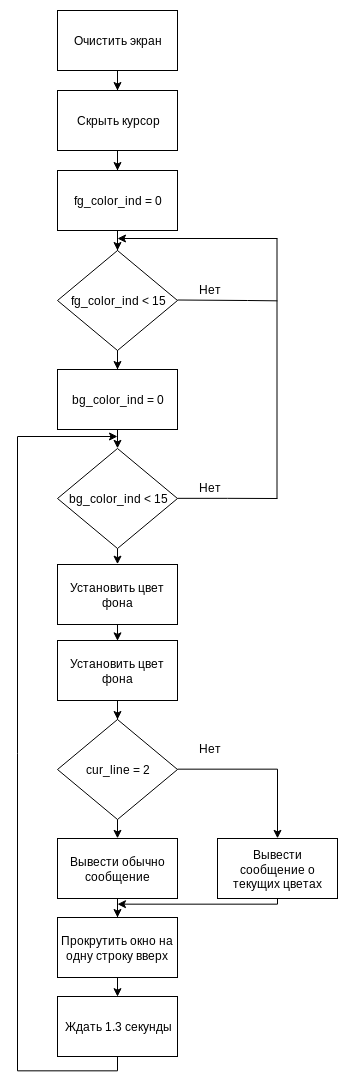

The diagram above was exported from draw.io. Its source (the exported page's mxGraphModel, read from the mxfile embedded in the PNG):
<mxGraphModel dx="1155" dy="618" grid="1" gridSize="10" guides="1" tooltips="1" connect="1" arrows="1" fold="1" page="1" pageScale="1" pageWidth="850" pageHeight="1100" math="0" shadow="0">
  <root>
    <mxCell id="0" />
    <mxCell id="1" parent="0" />
    <mxCell id="Ok93TiXHTG5qe1r3FgyU-8" style="edgeStyle=orthogonalEdgeStyle;rounded=0;orthogonalLoop=1;jettySize=auto;html=1;exitX=0.5;exitY=1;exitDx=0;exitDy=0;" edge="1" parent="1" source="Ok93TiXHTG5qe1r3FgyU-1" target="Ok93TiXHTG5qe1r3FgyU-2">
      <mxGeometry relative="1" as="geometry" />
    </mxCell>
    <mxCell id="Ok93TiXHTG5qe1r3FgyU-1" value="Очистить экран" style="rounded=0;whiteSpace=wrap;html=1;" vertex="1" parent="1">
      <mxGeometry x="200" y="20" width="120" height="60" as="geometry" />
    </mxCell>
    <mxCell id="Ok93TiXHTG5qe1r3FgyU-7" style="edgeStyle=orthogonalEdgeStyle;rounded=0;orthogonalLoop=1;jettySize=auto;html=1;exitX=0.5;exitY=1;exitDx=0;exitDy=0;" edge="1" parent="1" source="Ok93TiXHTG5qe1r3FgyU-2" target="Ok93TiXHTG5qe1r3FgyU-3">
      <mxGeometry relative="1" as="geometry" />
    </mxCell>
    <mxCell id="Ok93TiXHTG5qe1r3FgyU-2" value="Скрыть курсор" style="rounded=0;whiteSpace=wrap;html=1;" vertex="1" parent="1">
      <mxGeometry x="200" y="100" width="120" height="60" as="geometry" />
    </mxCell>
    <mxCell id="Ok93TiXHTG5qe1r3FgyU-6" style="edgeStyle=orthogonalEdgeStyle;rounded=0;orthogonalLoop=1;jettySize=auto;html=1;exitX=0.5;exitY=1;exitDx=0;exitDy=0;" edge="1" parent="1" source="Ok93TiXHTG5qe1r3FgyU-3" target="Ok93TiXHTG5qe1r3FgyU-5">
      <mxGeometry relative="1" as="geometry" />
    </mxCell>
    <mxCell id="Ok93TiXHTG5qe1r3FgyU-3" value="fg_color_ind = 0" style="rounded=0;whiteSpace=wrap;html=1;" vertex="1" parent="1">
      <mxGeometry x="200" y="180" width="120" height="60" as="geometry" />
    </mxCell>
    <mxCell id="Ok93TiXHTG5qe1r3FgyU-10" style="edgeStyle=orthogonalEdgeStyle;rounded=0;orthogonalLoop=1;jettySize=auto;html=1;exitX=0.5;exitY=1;exitDx=0;exitDy=0;" edge="1" parent="1" source="Ok93TiXHTG5qe1r3FgyU-5" target="Ok93TiXHTG5qe1r3FgyU-9">
      <mxGeometry relative="1" as="geometry" />
    </mxCell>
    <mxCell id="Ok93TiXHTG5qe1r3FgyU-5" value="fg_color_ind &amp;lt; 15" style="rhombus;whiteSpace=wrap;html=1;" vertex="1" parent="1">
      <mxGeometry x="200" y="260" width="120" height="100" as="geometry" />
    </mxCell>
    <mxCell id="Ok93TiXHTG5qe1r3FgyU-12" style="edgeStyle=orthogonalEdgeStyle;rounded=0;orthogonalLoop=1;jettySize=auto;html=1;exitX=0.5;exitY=1;exitDx=0;exitDy=0;entryX=0.5;entryY=0;entryDx=0;entryDy=0;" edge="1" parent="1" source="Ok93TiXHTG5qe1r3FgyU-9" target="Ok93TiXHTG5qe1r3FgyU-11">
      <mxGeometry relative="1" as="geometry" />
    </mxCell>
    <mxCell id="Ok93TiXHTG5qe1r3FgyU-9" value="bg_color_ind = 0" style="rounded=0;whiteSpace=wrap;html=1;" vertex="1" parent="1">
      <mxGeometry x="200" y="379" width="120" height="60" as="geometry" />
    </mxCell>
    <mxCell id="Ok93TiXHTG5qe1r3FgyU-15" style="edgeStyle=orthogonalEdgeStyle;rounded=0;orthogonalLoop=1;jettySize=auto;html=1;exitX=1;exitY=0.5;exitDx=0;exitDy=0;endArrow=none;endFill=0;" edge="1" parent="1" source="Ok93TiXHTG5qe1r3FgyU-11">
      <mxGeometry relative="1" as="geometry">
        <mxPoint x="420" y="508" as="targetPoint" />
      </mxGeometry>
    </mxCell>
    <mxCell id="Ok93TiXHTG5qe1r3FgyU-43" style="edgeStyle=orthogonalEdgeStyle;rounded=0;orthogonalLoop=1;jettySize=auto;html=1;exitX=0.5;exitY=1;exitDx=0;exitDy=0;entryX=0.5;entryY=0;entryDx=0;entryDy=0;endArrow=classic;endFill=1;" edge="1" parent="1" source="Ok93TiXHTG5qe1r3FgyU-11" target="Ok93TiXHTG5qe1r3FgyU-41">
      <mxGeometry relative="1" as="geometry" />
    </mxCell>
    <mxCell id="Ok93TiXHTG5qe1r3FgyU-11" value="bg_color_ind &amp;lt; 15" style="rhombus;whiteSpace=wrap;html=1;" vertex="1" parent="1">
      <mxGeometry x="200" y="458" width="120" height="100" as="geometry" />
    </mxCell>
    <mxCell id="Ok93TiXHTG5qe1r3FgyU-31" style="edgeStyle=orthogonalEdgeStyle;rounded=0;orthogonalLoop=1;jettySize=auto;html=1;exitX=0.5;exitY=1;exitDx=0;exitDy=0;endArrow=classic;endFill=1;" edge="1" parent="1" source="Ok93TiXHTG5qe1r3FgyU-13" target="Ok93TiXHTG5qe1r3FgyU-28">
      <mxGeometry relative="1" as="geometry" />
    </mxCell>
    <mxCell id="Ok93TiXHTG5qe1r3FgyU-13" value="Установить цвет фона" style="rounded=0;whiteSpace=wrap;html=1;" vertex="1" parent="1">
      <mxGeometry x="200" y="650" width="120" height="60" as="geometry" />
    </mxCell>
    <mxCell id="Ok93TiXHTG5qe1r3FgyU-19" value="" style="endArrow=none;html=1;endFill=0;" edge="1" parent="1">
      <mxGeometry width="50" height="50" relative="1" as="geometry">
        <mxPoint x="419.5" y="508" as="sourcePoint" />
        <mxPoint x="419.5" y="310" as="targetPoint" />
      </mxGeometry>
    </mxCell>
    <mxCell id="Ok93TiXHTG5qe1r3FgyU-21" value="" style="endArrow=classic;html=1;" edge="1" parent="1">
      <mxGeometry width="50" height="50" relative="1" as="geometry">
        <mxPoint x="160" y="446" as="sourcePoint" />
        <mxPoint x="260" y="446" as="targetPoint" />
      </mxGeometry>
    </mxCell>
    <mxCell id="Ok93TiXHTG5qe1r3FgyU-22" value="" style="endArrow=none;html=1;endFill=0;" edge="1" parent="1">
      <mxGeometry width="50" height="50" relative="1" as="geometry">
        <mxPoint x="419.5" y="310" as="sourcePoint" />
        <mxPoint x="419.5" y="248" as="targetPoint" />
      </mxGeometry>
    </mxCell>
    <mxCell id="Ok93TiXHTG5qe1r3FgyU-23" style="edgeStyle=orthogonalEdgeStyle;rounded=0;orthogonalLoop=1;jettySize=auto;html=1;exitX=1;exitY=0.5;exitDx=0;exitDy=0;endArrow=none;endFill=0;" edge="1" parent="1">
      <mxGeometry relative="1" as="geometry">
        <mxPoint x="420" y="310" as="targetPoint" />
        <mxPoint x="320" y="309.5" as="sourcePoint" />
        <Array as="points">
          <mxPoint x="390" y="310" />
        </Array>
      </mxGeometry>
    </mxCell>
    <mxCell id="Ok93TiXHTG5qe1r3FgyU-24" value="" style="endArrow=classic;html=1;" edge="1" parent="1">
      <mxGeometry width="50" height="50" relative="1" as="geometry">
        <mxPoint x="420" y="248" as="sourcePoint" />
        <mxPoint x="260" y="248" as="targetPoint" />
      </mxGeometry>
    </mxCell>
    <mxCell id="Ok93TiXHTG5qe1r3FgyU-25" value="&lt;div&gt;Нет&lt;/div&gt;&lt;div&gt;&lt;br&gt;&lt;/div&gt;" style="text;html=1;resizable=0;points=[];autosize=1;align=left;verticalAlign=top;spacingTop=-4;" vertex="1" parent="1">
      <mxGeometry x="340" y="488" width="40" height="30" as="geometry" />
    </mxCell>
    <mxCell id="Ok93TiXHTG5qe1r3FgyU-26" value="&lt;div&gt;Нет&lt;/div&gt;&lt;div&gt;&lt;br&gt;&lt;/div&gt;" style="text;html=1;resizable=0;points=[];autosize=1;align=left;verticalAlign=top;spacingTop=-4;" vertex="1" parent="1">
      <mxGeometry x="340" y="290" width="40" height="30" as="geometry" />
    </mxCell>
    <mxCell id="Ok93TiXHTG5qe1r3FgyU-37" style="edgeStyle=orthogonalEdgeStyle;rounded=0;orthogonalLoop=1;jettySize=auto;html=1;exitX=0.5;exitY=1;exitDx=0;exitDy=0;entryX=0.5;entryY=0;entryDx=0;entryDy=0;endArrow=classic;endFill=1;" edge="1" parent="1" source="Ok93TiXHTG5qe1r3FgyU-28" target="Ok93TiXHTG5qe1r3FgyU-33">
      <mxGeometry relative="1" as="geometry" />
    </mxCell>
    <mxCell id="Ok93TiXHTG5qe1r3FgyU-28" value="cur_line = 2" style="rhombus;whiteSpace=wrap;html=1;" vertex="1" parent="1">
      <mxGeometry x="200" y="729" width="120" height="100" as="geometry" />
    </mxCell>
    <mxCell id="Ok93TiXHTG5qe1r3FgyU-30" style="edgeStyle=orthogonalEdgeStyle;rounded=0;orthogonalLoop=1;jettySize=auto;html=1;exitX=1;exitY=0.5;exitDx=0;exitDy=0;endArrow=classic;endFill=1;entryX=0.5;entryY=0;entryDx=0;entryDy=0;" edge="1" parent="1" source="Ok93TiXHTG5qe1r3FgyU-28" target="Ok93TiXHTG5qe1r3FgyU-34">
      <mxGeometry relative="1" as="geometry">
        <mxPoint x="420" y="853" as="targetPoint" />
        <mxPoint x="320" y="773" as="sourcePoint" />
        <Array as="points">
          <mxPoint x="420" y="779" />
        </Array>
      </mxGeometry>
    </mxCell>
    <mxCell id="Ok93TiXHTG5qe1r3FgyU-32" value="&lt;div&gt;Нет&lt;/div&gt;&lt;div&gt;&lt;br&gt;&lt;/div&gt;" style="text;html=1;resizable=0;points=[];autosize=1;align=left;verticalAlign=top;spacingTop=-4;" vertex="1" parent="1">
      <mxGeometry x="340" y="749" width="40" height="30" as="geometry" />
    </mxCell>
    <mxCell id="Ok93TiXHTG5qe1r3FgyU-39" value="" style="edgeStyle=orthogonalEdgeStyle;rounded=0;orthogonalLoop=1;jettySize=auto;html=1;endArrow=classic;endFill=1;" edge="1" parent="1" source="Ok93TiXHTG5qe1r3FgyU-33" target="Ok93TiXHTG5qe1r3FgyU-38">
      <mxGeometry relative="1" as="geometry" />
    </mxCell>
    <mxCell id="Ok93TiXHTG5qe1r3FgyU-33" value="Вывести обычно сообщение" style="rounded=0;whiteSpace=wrap;html=1;" vertex="1" parent="1">
      <mxGeometry x="200" y="848" width="120" height="60" as="geometry" />
    </mxCell>
    <mxCell id="Ok93TiXHTG5qe1r3FgyU-48" style="edgeStyle=orthogonalEdgeStyle;rounded=0;orthogonalLoop=1;jettySize=auto;html=1;exitX=0.5;exitY=1;exitDx=0;exitDy=0;entryX=0.5;entryY=0;entryDx=0;entryDy=0;endArrow=classic;endFill=1;" edge="1" parent="1" source="Ok93TiXHTG5qe1r3FgyU-38" target="Ok93TiXHTG5qe1r3FgyU-45">
      <mxGeometry relative="1" as="geometry" />
    </mxCell>
    <mxCell id="Ok93TiXHTG5qe1r3FgyU-38" value="Прокрутить окно на одну строку вверх" style="rounded=0;whiteSpace=wrap;html=1;" vertex="1" parent="1">
      <mxGeometry x="200" y="927" width="120" height="60" as="geometry" />
    </mxCell>
    <mxCell id="Ok93TiXHTG5qe1r3FgyU-40" style="edgeStyle=orthogonalEdgeStyle;rounded=0;orthogonalLoop=1;jettySize=auto;html=1;exitX=0.5;exitY=1;exitDx=0;exitDy=0;endArrow=classic;endFill=1;" edge="1" parent="1" source="Ok93TiXHTG5qe1r3FgyU-34">
      <mxGeometry relative="1" as="geometry">
        <mxPoint x="260" y="914" as="targetPoint" />
        <Array as="points">
          <mxPoint x="420" y="913" />
          <mxPoint x="260" y="913" />
        </Array>
      </mxGeometry>
    </mxCell>
    <mxCell id="Ok93TiXHTG5qe1r3FgyU-34" value="Вывести сообщение о текущих цветах" style="rounded=0;whiteSpace=wrap;html=1;" vertex="1" parent="1">
      <mxGeometry x="360" y="848" width="120" height="60" as="geometry" />
    </mxCell>
    <mxCell id="Ok93TiXHTG5qe1r3FgyU-44" style="edgeStyle=orthogonalEdgeStyle;rounded=0;orthogonalLoop=1;jettySize=auto;html=1;exitX=0.5;exitY=1;exitDx=0;exitDy=0;entryX=0.5;entryY=0;entryDx=0;entryDy=0;endArrow=classic;endFill=1;" edge="1" parent="1" source="Ok93TiXHTG5qe1r3FgyU-41" target="Ok93TiXHTG5qe1r3FgyU-13">
      <mxGeometry relative="1" as="geometry" />
    </mxCell>
    <mxCell id="Ok93TiXHTG5qe1r3FgyU-41" value="Установить цвет фона" style="rounded=0;whiteSpace=wrap;html=1;" vertex="1" parent="1">
      <mxGeometry x="200" y="574" width="120" height="60" as="geometry" />
    </mxCell>
    <mxCell id="Ok93TiXHTG5qe1r3FgyU-46" style="edgeStyle=orthogonalEdgeStyle;rounded=0;orthogonalLoop=1;jettySize=auto;html=1;exitX=0.5;exitY=1;exitDx=0;exitDy=0;endArrow=none;endFill=0;" edge="1" parent="1" source="Ok93TiXHTG5qe1r3FgyU-45">
      <mxGeometry relative="1" as="geometry">
        <mxPoint x="160" y="446" as="targetPoint" />
        <Array as="points">
          <mxPoint x="260" y="1080" />
        </Array>
      </mxGeometry>
    </mxCell>
    <mxCell id="Ok93TiXHTG5qe1r3FgyU-45" value="Ждать 1.3 секунды" style="rounded=0;whiteSpace=wrap;html=1;" vertex="1" parent="1">
      <mxGeometry x="200" y="1006" width="120" height="60" as="geometry" />
    </mxCell>
  </root>
</mxGraphModel>